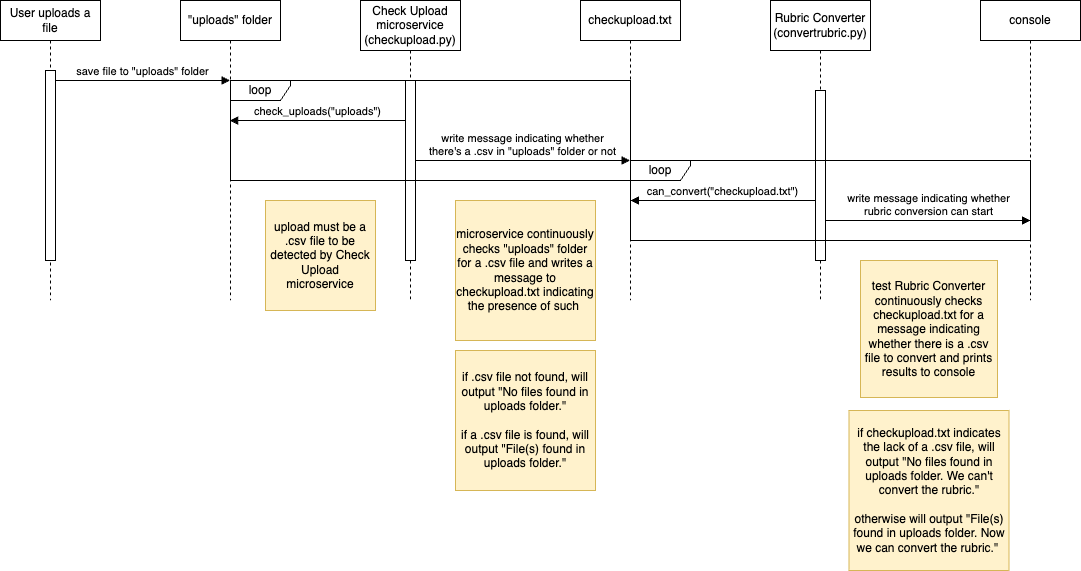

The diagram above was exported from draw.io. Its source (the exported page's mxGraphModel, read from the mxfile embedded in the PNG):
<mxGraphModel dx="1140" dy="791" grid="1" gridSize="10" guides="1" tooltips="1" connect="1" arrows="1" fold="1" page="1" pageScale="1" pageWidth="850" pageHeight="1100" math="0" shadow="0">
  <root>
    <mxCell id="0" />
    <mxCell id="1" parent="0" />
    <mxCell id="oq_b4q1kJvgP9SJ-0am8-6" value="write message indicating whether &lt;br&gt;there's a .csv in &quot;uploads&quot; folder or not" style="html=1;verticalAlign=bottom;endArrow=block;edgeStyle=elbowEdgeStyle;elbow=horizontal;curved=0;rounded=0;" edge="1" parent="1" target="oq_b4q1kJvgP9SJ-0am8-22">
      <mxGeometry relative="1" as="geometry">
        <mxPoint x="465" y="660" as="sourcePoint" />
        <Array as="points">
          <mxPoint x="565" y="660" />
        </Array>
        <mxPoint x="675" y="660" as="targetPoint" />
        <mxPoint as="offset" />
      </mxGeometry>
    </mxCell>
    <mxCell id="oq_b4q1kJvgP9SJ-0am8-7" value="User uploads a file" style="shape=umlLifeline;perimeter=lifelinePerimeter;whiteSpace=wrap;html=1;container=0;dropTarget=0;collapsible=0;recursiveResize=0;outlineConnect=0;portConstraint=eastwest;newEdgeStyle={&quot;edgeStyle&quot;:&quot;elbowEdgeStyle&quot;,&quot;elbow&quot;:&quot;vertical&quot;,&quot;curved&quot;:0,&quot;rounded&quot;:0};" vertex="1" parent="1">
      <mxGeometry x="50" y="500" width="100" height="300" as="geometry" />
    </mxCell>
    <mxCell id="oq_b4q1kJvgP9SJ-0am8-8" value="" style="html=1;points=[];perimeter=orthogonalPerimeter;outlineConnect=0;targetShapes=umlLifeline;portConstraint=eastwest;newEdgeStyle={&quot;edgeStyle&quot;:&quot;elbowEdgeStyle&quot;,&quot;elbow&quot;:&quot;vertical&quot;,&quot;curved&quot;:0,&quot;rounded&quot;:0};" vertex="1" parent="oq_b4q1kJvgP9SJ-0am8-7">
      <mxGeometry x="45" y="70" width="10" height="190" as="geometry" />
    </mxCell>
    <mxCell id="oq_b4q1kJvgP9SJ-0am8-9" value="&quot;uploads&quot; folder" style="shape=umlLifeline;perimeter=lifelinePerimeter;whiteSpace=wrap;html=1;container=0;dropTarget=0;collapsible=0;recursiveResize=0;outlineConnect=0;portConstraint=eastwest;newEdgeStyle={&quot;edgeStyle&quot;:&quot;elbowEdgeStyle&quot;,&quot;elbow&quot;:&quot;vertical&quot;,&quot;curved&quot;:0,&quot;rounded&quot;:0};size=40;" vertex="1" parent="1">
      <mxGeometry x="230" y="500" width="100" height="300" as="geometry" />
    </mxCell>
    <mxCell id="oq_b4q1kJvgP9SJ-0am8-11" value="save file to &quot;uploads&quot; folder" style="html=1;verticalAlign=bottom;endArrow=block;edgeStyle=elbowEdgeStyle;elbow=horizontal;curved=0;rounded=0;" edge="1" parent="1" source="oq_b4q1kJvgP9SJ-0am8-8" target="oq_b4q1kJvgP9SJ-0am8-9">
      <mxGeometry relative="1" as="geometry">
        <mxPoint x="205" y="590" as="sourcePoint" />
        <Array as="points">
          <mxPoint x="190" y="580" />
        </Array>
        <mxPoint as="offset" />
        <mxPoint x="275" y="580" as="targetPoint" />
      </mxGeometry>
    </mxCell>
    <mxCell id="oq_b4q1kJvgP9SJ-0am8-12" value="Check Upload microservice&lt;br style=&quot;border-color: var(--border-color);&quot;&gt;(checkupload.py)" style="shape=umlLifeline;perimeter=lifelinePerimeter;whiteSpace=wrap;html=1;container=0;dropTarget=0;collapsible=0;recursiveResize=0;outlineConnect=0;portConstraint=eastwest;newEdgeStyle={&quot;edgeStyle&quot;:&quot;elbowEdgeStyle&quot;,&quot;elbow&quot;:&quot;vertical&quot;,&quot;curved&quot;:0,&quot;rounded&quot;:0};size=50;" vertex="1" parent="1">
      <mxGeometry x="410" y="500" width="100" height="300" as="geometry" />
    </mxCell>
    <mxCell id="oq_b4q1kJvgP9SJ-0am8-13" value="" style="html=1;points=[];perimeter=orthogonalPerimeter;outlineConnect=0;targetShapes=umlLifeline;portConstraint=eastwest;newEdgeStyle={&quot;edgeStyle&quot;:&quot;elbowEdgeStyle&quot;,&quot;elbow&quot;:&quot;vertical&quot;,&quot;curved&quot;:0,&quot;rounded&quot;:0};" vertex="1" parent="oq_b4q1kJvgP9SJ-0am8-12">
      <mxGeometry x="45" y="80" width="10" height="180" as="geometry" />
    </mxCell>
    <mxCell id="oq_b4q1kJvgP9SJ-0am8-14" value="check_uploads(&quot;uploads&quot;)" style="html=1;verticalAlign=bottom;endArrow=none;edgeStyle=elbowEdgeStyle;elbow=horizontal;curved=0;rounded=0;endFill=0;startArrow=block;startFill=1;" edge="1" parent="1" source="oq_b4q1kJvgP9SJ-0am8-9" target="oq_b4q1kJvgP9SJ-0am8-13">
      <mxGeometry relative="1" as="geometry">
        <mxPoint x="285" y="620" as="sourcePoint" />
        <Array as="points">
          <mxPoint x="385" y="620" />
        </Array>
        <mxPoint x="490" y="620" as="targetPoint" />
        <mxPoint as="offset" />
      </mxGeometry>
    </mxCell>
    <mxCell id="oq_b4q1kJvgP9SJ-0am8-19" value="&lt;font style=&quot;font-size: 12px;&quot;&gt;loop&lt;/font&gt;" style="shape=umlFrame;whiteSpace=wrap;html=1;pointerEvents=0;width=60;height=20;rotation=0;" vertex="1" parent="1">
      <mxGeometry x="280" y="580" width="400" height="100" as="geometry" />
    </mxCell>
    <mxCell id="oq_b4q1kJvgP9SJ-0am8-22" value="checkupload.txt" style="shape=umlLifeline;perimeter=lifelinePerimeter;whiteSpace=wrap;html=1;container=0;dropTarget=0;collapsible=0;recursiveResize=0;outlineConnect=0;portConstraint=eastwest;newEdgeStyle={&quot;edgeStyle&quot;:&quot;elbowEdgeStyle&quot;,&quot;elbow&quot;:&quot;vertical&quot;,&quot;curved&quot;:0,&quot;rounded&quot;:0};size=40;" vertex="1" parent="1">
      <mxGeometry x="630" y="500" width="100" height="300" as="geometry" />
    </mxCell>
    <mxCell id="oq_b4q1kJvgP9SJ-0am8-23" value="Rubric Converter (convertrubric.py)" style="shape=umlLifeline;perimeter=lifelinePerimeter;whiteSpace=wrap;html=1;container=0;dropTarget=0;collapsible=0;recursiveResize=0;outlineConnect=0;portConstraint=eastwest;newEdgeStyle={&quot;edgeStyle&quot;:&quot;elbowEdgeStyle&quot;,&quot;elbow&quot;:&quot;vertical&quot;,&quot;curved&quot;:0,&quot;rounded&quot;:0};size=50;" vertex="1" parent="1">
      <mxGeometry x="820" y="500" width="100" height="300" as="geometry" />
    </mxCell>
    <mxCell id="oq_b4q1kJvgP9SJ-0am8-24" value="" style="html=1;points=[];perimeter=orthogonalPerimeter;outlineConnect=0;targetShapes=umlLifeline;portConstraint=eastwest;newEdgeStyle={&quot;edgeStyle&quot;:&quot;elbowEdgeStyle&quot;,&quot;elbow&quot;:&quot;vertical&quot;,&quot;curved&quot;:0,&quot;rounded&quot;:0};" vertex="1" parent="oq_b4q1kJvgP9SJ-0am8-23">
      <mxGeometry x="45" y="90" width="10" height="170" as="geometry" />
    </mxCell>
    <mxCell id="oq_b4q1kJvgP9SJ-0am8-27" value="can_convert(&quot;checkupload.txt&quot;)" style="html=1;verticalAlign=bottom;endArrow=none;edgeStyle=elbowEdgeStyle;elbow=horizontal;curved=0;rounded=0;endFill=0;startArrow=block;startFill=1;" edge="1" parent="1" target="oq_b4q1kJvgP9SJ-0am8-24">
      <mxGeometry relative="1" as="geometry">
        <mxPoint x="680" y="700" as="sourcePoint" />
        <Array as="points">
          <mxPoint x="786" y="700" />
        </Array>
        <mxPoint x="856" y="700" as="targetPoint" />
        <mxPoint as="offset" />
      </mxGeometry>
    </mxCell>
    <mxCell id="oq_b4q1kJvgP9SJ-0am8-28" value="&lt;font style=&quot;font-size: 12px;&quot;&gt;loop&lt;/font&gt;" style="shape=umlFrame;whiteSpace=wrap;html=1;pointerEvents=0;width=60;height=20;rotation=0;" vertex="1" parent="1">
      <mxGeometry x="680" y="660" width="400" height="80" as="geometry" />
    </mxCell>
    <mxCell id="oq_b4q1kJvgP9SJ-0am8-29" value="upload must be a .csv file to be detected by Check Upload microservice" style="whiteSpace=wrap;html=1;aspect=fixed;fillColor=#fff2cc;strokeColor=#d6b656;" vertex="1" parent="1">
      <mxGeometry x="315" y="700" width="110" height="110" as="geometry" />
    </mxCell>
    <mxCell id="oq_b4q1kJvgP9SJ-0am8-30" style="edgeStyle=none;curved=1;rounded=0;orthogonalLoop=1;jettySize=auto;html=1;exitX=1;exitY=0.5;exitDx=0;exitDy=0;fontSize=12;startSize=8;endSize=8;" edge="1" parent="1" source="oq_b4q1kJvgP9SJ-0am8-29" target="oq_b4q1kJvgP9SJ-0am8-29">
      <mxGeometry relative="1" as="geometry" />
    </mxCell>
    <mxCell id="oq_b4q1kJvgP9SJ-0am8-31" value="microservice continuously checks &quot;uploads&quot; folder for a .csv file and writes a message to checkupload.txt indicating the presence of such&amp;nbsp;" style="whiteSpace=wrap;html=1;aspect=fixed;fillColor=#fff2cc;strokeColor=#d6b656;" vertex="1" parent="1">
      <mxGeometry x="505" y="700" width="140" height="140" as="geometry" />
    </mxCell>
    <mxCell id="oq_b4q1kJvgP9SJ-0am8-32" value="if .csv file not found, will output &quot;No files found in uploads folder.&quot;&lt;br&gt;&lt;br&gt;if a .csv file is found, will output &quot;File(s) found in uploads folder.&quot;" style="whiteSpace=wrap;html=1;aspect=fixed;fillColor=#fff2cc;strokeColor=#d6b656;" vertex="1" parent="1">
      <mxGeometry x="505" y="850" width="140" height="140" as="geometry" />
    </mxCell>
    <mxCell id="oq_b4q1kJvgP9SJ-0am8-33" value="test Rubric Converter continuously checks checkupload.txt for a message indicating whether there is a .csv file to convert and prints results to console" style="whiteSpace=wrap;html=1;aspect=fixed;fillColor=#fff2cc;strokeColor=#d6b656;" vertex="1" parent="1">
      <mxGeometry x="910" y="760" width="137" height="137" as="geometry" />
    </mxCell>
    <mxCell id="oq_b4q1kJvgP9SJ-0am8-34" value="console" style="shape=umlLifeline;perimeter=lifelinePerimeter;whiteSpace=wrap;html=1;container=0;dropTarget=0;collapsible=0;recursiveResize=0;outlineConnect=0;portConstraint=eastwest;newEdgeStyle={&quot;edgeStyle&quot;:&quot;elbowEdgeStyle&quot;,&quot;elbow&quot;:&quot;vertical&quot;,&quot;curved&quot;:0,&quot;rounded&quot;:0};size=40;" vertex="1" parent="1">
      <mxGeometry x="1030" y="500" width="100" height="300" as="geometry" />
    </mxCell>
    <mxCell id="oq_b4q1kJvgP9SJ-0am8-35" value="write message indicating whether &lt;br&gt;rubric conversion can start" style="html=1;verticalAlign=bottom;endArrow=block;edgeStyle=elbowEdgeStyle;elbow=horizontal;curved=0;rounded=0;" edge="1" parent="1" source="oq_b4q1kJvgP9SJ-0am8-24">
      <mxGeometry relative="1" as="geometry">
        <mxPoint x="880" y="720" as="sourcePoint" />
        <Array as="points">
          <mxPoint x="965" y="720" />
        </Array>
        <mxPoint x="1080" y="720" as="targetPoint" />
        <mxPoint as="offset" />
      </mxGeometry>
    </mxCell>
    <mxCell id="oq_b4q1kJvgP9SJ-0am8-36" value="if checkupload.txt indicates the lack of a .csv file, will output &quot;No files found in uploads folder. We can't convert the rubric.&quot;&lt;br&gt;&lt;br&gt;otherwise will output &quot;File(s) found in uploads folder. Now we can convert the rubric.&quot;&amp;nbsp;" style="whiteSpace=wrap;html=1;aspect=fixed;fillColor=#fff2cc;strokeColor=#d6b656;" vertex="1" parent="1">
      <mxGeometry x="898.5" y="910" width="160" height="160" as="geometry" />
    </mxCell>
  </root>
</mxGraphModel>